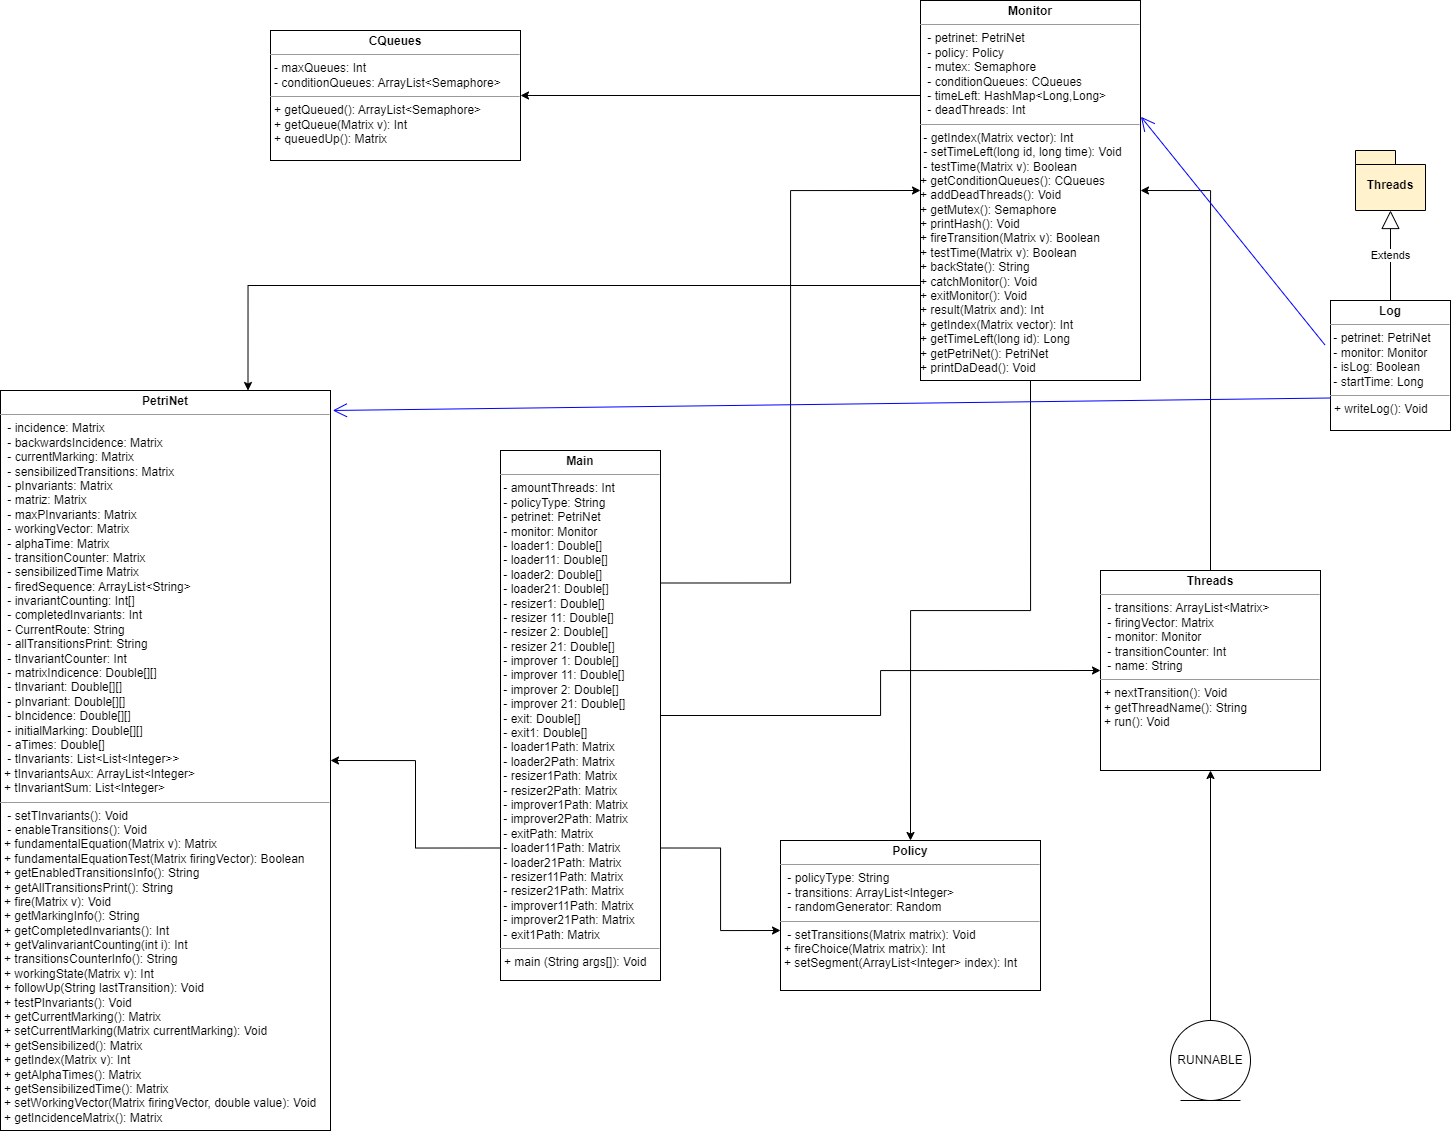

The diagram above was exported from draw.io. Its source (the exported page's mxGraphModel, read from the mxfile embedded in the PNG):
<mxGraphModel dx="1485" dy="653" grid="1" gridSize="10" guides="1" tooltips="1" connect="1" arrows="1" fold="1" page="1" pageScale="1" pageWidth="3300" pageHeight="4681" math="0" shadow="0">
  <root>
    <mxCell id="WIyWlLk6GJQsqaUBKTNV-0" />
    <mxCell id="WIyWlLk6GJQsqaUBKTNV-1" parent="WIyWlLk6GJQsqaUBKTNV-0" />
    <mxCell id="ka0aeNIn5qrPB8hk-qQg-4" value="&lt;p style=&quot;margin:0px;margin-top:4px;text-align:center;&quot;&gt;&lt;b&gt;CQueues&lt;/b&gt;&lt;/p&gt;&lt;hr size=&quot;1&quot;&gt;&lt;p style=&quot;margin:0px;margin-left:4px;&quot;&gt;- maxQueues: Int&lt;/p&gt;&lt;p style=&quot;margin:0px;margin-left:4px;&quot;&gt;- conditionQueues: ArrayList&amp;lt;Semaphore&amp;gt;&lt;br&gt;&lt;/p&gt;&lt;hr size=&quot;1&quot;&gt;&lt;p style=&quot;margin:0px;margin-left:4px;&quot;&gt;+ getQueued(): ArrayList&amp;lt;Semaphore&amp;gt;&lt;/p&gt;&lt;p style=&quot;margin:0px;margin-left:4px;&quot;&gt;+ getQueue(Matrix v): Int&lt;/p&gt;&lt;p style=&quot;margin:0px;margin-left:4px;&quot;&gt;+ queuedUp(): Matrix&lt;br&gt;&lt;/p&gt;" style="verticalAlign=top;align=left;overflow=fill;fontSize=12;fontFamily=Helvetica;html=1;whiteSpace=wrap;" parent="WIyWlLk6GJQsqaUBKTNV-1" vertex="1">
      <mxGeometry x="1430" y="210" width="250" height="130" as="geometry" />
    </mxCell>
    <mxCell id="ka0aeNIn5qrPB8hk-qQg-5" value="&lt;p style=&quot;margin:0px;margin-top:4px;text-align:center;&quot;&gt;&lt;b&gt;Log&lt;/b&gt;&lt;/p&gt;&lt;hr size=&quot;1&quot;&gt;&lt;div&gt;&amp;nbsp;- petrinet: PetriNet&lt;/div&gt;&lt;div&gt;&amp;nbsp;- monitor: Monitor&lt;/div&gt;&lt;div&gt;&amp;nbsp;- isLog: Boolean&lt;/div&gt;&lt;div&gt;&amp;nbsp;- startTime: Long&lt;br&gt;&lt;/div&gt;&lt;hr size=&quot;1&quot;&gt;&lt;p style=&quot;margin:0px;margin-left:4px;&quot;&gt;+ writeLog(): Void&lt;/p&gt;" style="verticalAlign=top;align=left;overflow=fill;fontSize=12;fontFamily=Helvetica;html=1;whiteSpace=wrap;" parent="WIyWlLk6GJQsqaUBKTNV-1" vertex="1">
      <mxGeometry x="2490" y="480" width="120" height="130" as="geometry" />
    </mxCell>
    <mxCell id="ka0aeNIn5qrPB8hk-qQg-14" style="edgeStyle=orthogonalEdgeStyle;rounded=0;orthogonalLoop=1;jettySize=auto;html=1;exitX=0;exitY=0.75;exitDx=0;exitDy=0;entryX=1;entryY=0.5;entryDx=0;entryDy=0;" parent="WIyWlLk6GJQsqaUBKTNV-1" source="ka0aeNIn5qrPB8hk-qQg-6" target="ka0aeNIn5qrPB8hk-qQg-8" edge="1">
      <mxGeometry relative="1" as="geometry" />
    </mxCell>
    <mxCell id="ka0aeNIn5qrPB8hk-qQg-15" style="edgeStyle=orthogonalEdgeStyle;rounded=0;orthogonalLoop=1;jettySize=auto;html=1;exitX=1;exitY=0.75;exitDx=0;exitDy=0;entryX=0;entryY=0.6;entryDx=0;entryDy=0;entryPerimeter=0;" parent="WIyWlLk6GJQsqaUBKTNV-1" source="ka0aeNIn5qrPB8hk-qQg-6" target="ka0aeNIn5qrPB8hk-qQg-10" edge="1">
      <mxGeometry relative="1" as="geometry" />
    </mxCell>
    <mxCell id="ka0aeNIn5qrPB8hk-qQg-16" style="edgeStyle=orthogonalEdgeStyle;rounded=0;orthogonalLoop=1;jettySize=auto;html=1;exitX=1;exitY=0.25;exitDx=0;exitDy=0;entryX=0;entryY=0.5;entryDx=0;entryDy=0;" parent="WIyWlLk6GJQsqaUBKTNV-1" source="ka0aeNIn5qrPB8hk-qQg-6" target="ka0aeNIn5qrPB8hk-qQg-7" edge="1">
      <mxGeometry relative="1" as="geometry" />
    </mxCell>
    <mxCell id="ka0aeNIn5qrPB8hk-qQg-17" style="edgeStyle=orthogonalEdgeStyle;rounded=0;orthogonalLoop=1;jettySize=auto;html=1;exitX=1;exitY=0.5;exitDx=0;exitDy=0;entryX=0;entryY=0.5;entryDx=0;entryDy=0;" parent="WIyWlLk6GJQsqaUBKTNV-1" source="ka0aeNIn5qrPB8hk-qQg-6" target="ka0aeNIn5qrPB8hk-qQg-9" edge="1">
      <mxGeometry relative="1" as="geometry" />
    </mxCell>
    <mxCell id="ka0aeNIn5qrPB8hk-qQg-6" value="&lt;p style=&quot;margin:0px;margin-top:4px;text-align:center;&quot;&gt;&lt;b&gt;Main&lt;/b&gt;&lt;/p&gt;&lt;hr size=&quot;1&quot;&gt;&lt;div&gt;&amp;nbsp;- amountThreads: Int&lt;/div&gt;&lt;div&gt;&amp;nbsp;- policyType: String&lt;/div&gt;&lt;div&gt;&amp;nbsp;- petrinet: PetriNet&lt;/div&gt;&lt;div&gt;&amp;nbsp;- monitor: Monitor&lt;/div&gt;&lt;div&gt;&amp;nbsp;- loader1: Double[]&lt;/div&gt;&lt;div&gt;&amp;nbsp;- loader11: Double[]&lt;/div&gt;&lt;div&gt;&amp;nbsp;- loader2: Double[]&lt;/div&gt;&lt;div&gt;&amp;nbsp;- loader21: Double[]&lt;/div&gt;&lt;div&gt;&amp;nbsp;- resizer1: Double[]&lt;/div&gt;&lt;div&gt;&amp;nbsp;- resizer 11: Double[]&lt;/div&gt;&lt;div&gt;&amp;nbsp;- resizer 2: Double[]&lt;/div&gt;&lt;div&gt;&amp;nbsp;- resizer 21: Double[]&lt;/div&gt;&lt;div&gt;&amp;nbsp;- improver 1: Double[]&lt;/div&gt;&lt;div&gt;&amp;nbsp;- improver 11: Double[]&lt;/div&gt;&lt;div&gt;&amp;nbsp;- improver 2: Double[]&lt;/div&gt;&lt;div&gt;&amp;nbsp;- improver 21: Double[]&lt;/div&gt;&lt;div&gt;&amp;nbsp;- exit: Double[]&lt;/div&gt;&lt;div&gt;&amp;nbsp;- exit1: Double[]&lt;/div&gt;&lt;div&gt;&amp;nbsp;- loader1Path: Matrix&lt;/div&gt;&lt;div&gt;&amp;nbsp;- loader2Path: Matrix&lt;/div&gt;&lt;div&gt;&amp;nbsp;- resizer1Path: Matrix&lt;/div&gt;&lt;div&gt;&amp;nbsp;- resizer2Path: Matrix&lt;/div&gt;&lt;div&gt;&amp;nbsp;- improver1Path: Matrix&lt;/div&gt;&lt;div&gt;&amp;nbsp;- improver2Path: Matrix&lt;/div&gt;&lt;div&gt;&amp;nbsp;- exitPath: Matrix&lt;/div&gt;&lt;div&gt;&amp;nbsp;- loader11Path: Matrix&lt;/div&gt;&lt;div&gt;&amp;nbsp;- loader21Path: Matrix&lt;/div&gt;&lt;div&gt;&amp;nbsp;- resizer11Path: Matrix&lt;/div&gt;&lt;div&gt;&amp;nbsp;- resizer21Path: Matrix&lt;/div&gt;&lt;div&gt;&amp;nbsp;- improver11Path: Matrix&lt;/div&gt;&lt;div&gt;&amp;nbsp;- improver21Path: Matrix&lt;/div&gt;&lt;div&gt;&amp;nbsp;- exit1Path: Matrix&lt;br&gt;&lt;/div&gt;&lt;hr size=&quot;1&quot;&gt;&lt;p style=&quot;margin:0px;margin-left:4px;&quot;&gt;+ main (String args[]): Void&lt;br&gt;&lt;/p&gt;" style="verticalAlign=top;align=left;overflow=fill;fontSize=12;fontFamily=Helvetica;html=1;whiteSpace=wrap;" parent="WIyWlLk6GJQsqaUBKTNV-1" vertex="1">
      <mxGeometry x="1660" y="630" width="160" height="530" as="geometry" />
    </mxCell>
    <mxCell id="ka0aeNIn5qrPB8hk-qQg-19" style="edgeStyle=orthogonalEdgeStyle;rounded=0;orthogonalLoop=1;jettySize=auto;html=1;exitX=0;exitY=0.75;exitDx=0;exitDy=0;entryX=0.75;entryY=0;entryDx=0;entryDy=0;" parent="WIyWlLk6GJQsqaUBKTNV-1" source="ka0aeNIn5qrPB8hk-qQg-7" target="ka0aeNIn5qrPB8hk-qQg-8" edge="1">
      <mxGeometry relative="1" as="geometry" />
    </mxCell>
    <mxCell id="ka0aeNIn5qrPB8hk-qQg-20" style="edgeStyle=orthogonalEdgeStyle;rounded=0;orthogonalLoop=1;jettySize=auto;html=1;exitX=0.5;exitY=1;exitDx=0;exitDy=0;entryX=0.5;entryY=0;entryDx=0;entryDy=0;" parent="WIyWlLk6GJQsqaUBKTNV-1" source="ka0aeNIn5qrPB8hk-qQg-7" target="ka0aeNIn5qrPB8hk-qQg-10" edge="1">
      <mxGeometry relative="1" as="geometry" />
    </mxCell>
    <mxCell id="ka0aeNIn5qrPB8hk-qQg-23" style="edgeStyle=orthogonalEdgeStyle;rounded=0;orthogonalLoop=1;jettySize=auto;html=1;exitX=0;exitY=0.25;exitDx=0;exitDy=0;entryX=1;entryY=0.5;entryDx=0;entryDy=0;" parent="WIyWlLk6GJQsqaUBKTNV-1" source="ka0aeNIn5qrPB8hk-qQg-7" target="ka0aeNIn5qrPB8hk-qQg-4" edge="1">
      <mxGeometry relative="1" as="geometry" />
    </mxCell>
    <mxCell id="ka0aeNIn5qrPB8hk-qQg-7" value="&lt;p style=&quot;margin:0px;margin-top:4px;text-align:center;&quot;&gt;&lt;b&gt;Monitor&lt;/b&gt;&lt;/p&gt;&lt;hr size=&quot;1&quot;&gt;&lt;p style=&quot;margin:0px;margin-left:4px;&quot;&gt;&amp;nbsp;- petrinet: PetriNet&lt;/p&gt;&lt;p style=&quot;margin:0px;margin-left:4px;&quot;&gt;&amp;nbsp;- policy: Policy&lt;/p&gt;&lt;p style=&quot;margin:0px;margin-left:4px;&quot;&gt;&amp;nbsp;- mutex: Semaphore&lt;/p&gt;&lt;p style=&quot;margin:0px;margin-left:4px;&quot;&gt;&amp;nbsp;- conditionQueues: CQueues&lt;/p&gt;&lt;p style=&quot;margin:0px;margin-left:4px;&quot;&gt;&amp;nbsp;- timeLeft: HashMap&amp;lt;Long,Long&amp;gt;&lt;/p&gt;&lt;p style=&quot;margin:0px;margin-left:4px;&quot;&gt;&amp;nbsp;- deadThreads: Int&lt;br&gt;&lt;/p&gt;&lt;hr size=&quot;1&quot;&gt;&lt;div&gt;&amp;nbsp;- getIndex(Matrix vector): Int&lt;/div&gt;&lt;div&gt;&amp;nbsp;- setTimeLeft(long id, long time): Void&lt;/div&gt;&lt;div&gt;&amp;nbsp;- testTime(Matrix v): Boolean&lt;/div&gt;&lt;div&gt;+ getConditionQueues(): CQueues&lt;/div&gt;&lt;div&gt;+ addDeadThreads(): Void&lt;/div&gt;&lt;div&gt;+ getMutex(): Semaphore&lt;/div&gt;&lt;div&gt;+ printHash(): Void&lt;/div&gt;&lt;div&gt;+ fireTransition(Matrix v): Boolean&lt;/div&gt;&lt;div&gt;+ testTime(Matrix v): Boolean&lt;/div&gt;&lt;div&gt;+ backState(): String&lt;/div&gt;&lt;div&gt;+ catchMonitor(): Void&lt;/div&gt;&lt;div&gt;+ exitMonitor(): Void&lt;/div&gt;&lt;div&gt;+ result(Matrix and): Int&lt;/div&gt;&lt;div&gt;+ getIndex(Matrix vector): Int&lt;/div&gt;&lt;div&gt;+ getTimeLeft(long id): Long&lt;/div&gt;&lt;div&gt;+ getPetriNet(): PetriNet&lt;/div&gt;&lt;div&gt;+ printDaDead(): Void&lt;br&gt;&lt;/div&gt;" style="verticalAlign=top;align=left;overflow=fill;fontSize=12;fontFamily=Helvetica;html=1;whiteSpace=wrap;" parent="WIyWlLk6GJQsqaUBKTNV-1" vertex="1">
      <mxGeometry x="2080" y="180" width="220" height="380" as="geometry" />
    </mxCell>
    <mxCell id="ka0aeNIn5qrPB8hk-qQg-8" value="&lt;p style=&quot;margin:0px;margin-top:4px;text-align:center;&quot;&gt;&lt;b&gt;PetriNet&lt;/b&gt;&lt;/p&gt;&lt;hr size=&quot;1&quot;&gt;&lt;p style=&quot;margin:0px;margin-left:4px;&quot;&gt;&amp;nbsp;- incidence: Matrix&lt;/p&gt;&lt;p style=&quot;margin:0px;margin-left:4px;&quot;&gt;&amp;nbsp;- backwardsIncidence: Matrix&lt;/p&gt;&lt;p style=&quot;margin:0px;margin-left:4px;&quot;&gt;&amp;nbsp;- currentMarking: Matrix&lt;/p&gt;&lt;p style=&quot;margin:0px;margin-left:4px;&quot;&gt;&amp;nbsp;- sensibilizedTransitions: Matrix&lt;/p&gt;&lt;p style=&quot;margin:0px;margin-left:4px;&quot;&gt;&amp;nbsp;- pInvariants: Matrix&lt;/p&gt;&lt;p style=&quot;margin:0px;margin-left:4px;&quot;&gt;&amp;nbsp;- matriz: Matrix&lt;/p&gt;&lt;p style=&quot;margin:0px;margin-left:4px;&quot;&gt;&amp;nbsp;- maxPInvariants: Matrix&lt;/p&gt;&lt;p style=&quot;margin:0px;margin-left:4px;&quot;&gt;&amp;nbsp;- workingVector: Matrix&lt;/p&gt;&lt;p style=&quot;margin:0px;margin-left:4px;&quot;&gt;&amp;nbsp;- alphaTime: Matrix&lt;/p&gt;&lt;p style=&quot;margin:0px;margin-left:4px;&quot;&gt;&amp;nbsp;- transitionCounter: Matrix&lt;/p&gt;&lt;p style=&quot;margin:0px;margin-left:4px;&quot;&gt;&amp;nbsp;- sensibilizedTime Matrix&lt;/p&gt;&lt;p style=&quot;margin:0px;margin-left:4px;&quot;&gt;&amp;nbsp;- firedSequence: ArrayList&amp;lt;String&amp;gt;&lt;/p&gt;&lt;p style=&quot;margin:0px;margin-left:4px;&quot;&gt;&amp;nbsp;- invariantCounting: Int[]&lt;/p&gt;&lt;p style=&quot;margin:0px;margin-left:4px;&quot;&gt;&amp;nbsp;- completedInvariants: Int&lt;/p&gt;&lt;p style=&quot;margin:0px;margin-left:4px;&quot;&gt;&amp;nbsp;- CurrentRoute: String&lt;/p&gt;&lt;p style=&quot;margin:0px;margin-left:4px;&quot;&gt;&amp;nbsp;- allTransitionsPrint: String&lt;/p&gt;&lt;p style=&quot;margin:0px;margin-left:4px;&quot;&gt;&amp;nbsp;- tInvariantCounter: Int&lt;/p&gt;&lt;p style=&quot;margin:0px;margin-left:4px;&quot;&gt;&amp;nbsp;- matrixIndicence: Double[][]&lt;/p&gt;&lt;p style=&quot;margin:0px;margin-left:4px;&quot;&gt;&amp;nbsp;- tInvariant: Double[][]&lt;/p&gt;&lt;p style=&quot;margin:0px;margin-left:4px;&quot;&gt;&amp;nbsp;- pInvariant: Double[][]&lt;/p&gt;&lt;p style=&quot;margin:0px;margin-left:4px;&quot;&gt;&amp;nbsp;- bIncidence: Double[][]&lt;/p&gt;&lt;p style=&quot;margin:0px;margin-left:4px;&quot;&gt;&amp;nbsp;- initialMarking: Double[][]&lt;/p&gt;&lt;p style=&quot;margin:0px;margin-left:4px;&quot;&gt;&amp;nbsp;- aTimes: Double[]&lt;/p&gt;&lt;p style=&quot;margin:0px;margin-left:4px;&quot;&gt;&amp;nbsp;- tInvariants: List&amp;lt;List&amp;lt;Integer&amp;gt;&amp;gt;&lt;br&gt;&lt;/p&gt;&lt;p style=&quot;margin:0px;margin-left:4px;&quot;&gt;+ tInvariantsAux: ArrayList&amp;lt;Integer&amp;gt;&lt;/p&gt;&lt;p style=&quot;margin:0px;margin-left:4px;&quot;&gt;+ tInvariantSum: List&amp;lt;Integer&amp;gt;&lt;br&gt;&lt;/p&gt;&lt;hr size=&quot;1&quot;&gt;&lt;p style=&quot;margin:0px;margin-left:4px;&quot;&gt;&amp;nbsp;- setTInvariants(): Void&lt;/p&gt;&lt;p style=&quot;margin:0px;margin-left:4px;&quot;&gt;&amp;nbsp;- enableTransitions(): Void&lt;br&gt;&lt;/p&gt;&lt;p style=&quot;margin:0px;margin-left:4px;&quot;&gt;+ fundamentalEquation(Matrix v): Matrix&lt;/p&gt;&lt;p style=&quot;margin:0px;margin-left:4px;&quot;&gt;+ fundamentalEquationTest(Matrix firingVector): Boolean&lt;/p&gt;&lt;p style=&quot;margin:0px;margin-left:4px;&quot;&gt;+ getEnabledTransitionsInfo(): String&lt;/p&gt;&lt;p style=&quot;margin:0px;margin-left:4px;&quot;&gt;+ getAllTransitionsPrint(): String&lt;/p&gt;&lt;p style=&quot;margin:0px;margin-left:4px;&quot;&gt;+ fire(Matrix v): Void&lt;/p&gt;&lt;p style=&quot;margin:0px;margin-left:4px;&quot;&gt;+ getMarkingInfo(): String&lt;br&gt;&lt;/p&gt;&lt;p style=&quot;margin:0px;margin-left:4px;&quot;&gt;+ getCompletedInvariants(): Int&lt;/p&gt;&lt;p style=&quot;margin:0px;margin-left:4px;&quot;&gt;+ getValinvariantCounting(int i): Int&lt;/p&gt;&lt;p style=&quot;margin:0px;margin-left:4px;&quot;&gt;+ transitionsCounterInfo(): String&lt;/p&gt;&lt;p style=&quot;margin:0px;margin-left:4px;&quot;&gt;+ workingState(Matrix v): Int&lt;/p&gt;&lt;p style=&quot;margin:0px;margin-left:4px;&quot;&gt;+ followUp(String lastTransition): Void&lt;/p&gt;&lt;p style=&quot;margin:0px;margin-left:4px;&quot;&gt;+ testPInvariants(): Void&lt;/p&gt;&lt;p style=&quot;margin:0px;margin-left:4px;&quot;&gt;+ getCurrentMarking(): Matrix&lt;/p&gt;&lt;p style=&quot;margin:0px;margin-left:4px;&quot;&gt;+ setCurrentMarking(Matrix currentMarking): Void&lt;/p&gt;&lt;p style=&quot;margin:0px;margin-left:4px;&quot;&gt;+ getSensibilized(): Matrix&lt;/p&gt;&lt;p style=&quot;margin:0px;margin-left:4px;&quot;&gt;+ getIndex(Matrix v): Int&lt;/p&gt;&lt;p style=&quot;margin:0px;margin-left:4px;&quot;&gt;+ getAlphaTimes(): Matrix&lt;/p&gt;&lt;p style=&quot;margin:0px;margin-left:4px;&quot;&gt;+ getSensibilizedTime(): Matrix&lt;/p&gt;&lt;p style=&quot;margin:0px;margin-left:4px;&quot;&gt;+ setWorkingVector(Matrix firingVector, double value): Void&lt;/p&gt;&lt;p style=&quot;margin:0px;margin-left:4px;&quot;&gt;+ getIncidenceMatrix(): Matrix&lt;br&gt;&lt;/p&gt;" style="verticalAlign=top;align=left;overflow=fill;fontSize=12;fontFamily=Helvetica;html=1;whiteSpace=wrap;" parent="WIyWlLk6GJQsqaUBKTNV-1" vertex="1">
      <mxGeometry x="1160" y="570" width="330" height="740" as="geometry" />
    </mxCell>
    <mxCell id="ka0aeNIn5qrPB8hk-qQg-22" style="edgeStyle=orthogonalEdgeStyle;rounded=0;orthogonalLoop=1;jettySize=auto;html=1;exitX=0.5;exitY=0;exitDx=0;exitDy=0;entryX=1;entryY=0.5;entryDx=0;entryDy=0;" parent="WIyWlLk6GJQsqaUBKTNV-1" source="ka0aeNIn5qrPB8hk-qQg-9" target="ka0aeNIn5qrPB8hk-qQg-7" edge="1">
      <mxGeometry relative="1" as="geometry" />
    </mxCell>
    <mxCell id="ka0aeNIn5qrPB8hk-qQg-9" value="&lt;p style=&quot;margin:0px;margin-top:4px;text-align:center;&quot;&gt;&lt;b&gt;Threads&lt;/b&gt;&lt;/p&gt;&lt;hr size=&quot;1&quot;&gt;&lt;p style=&quot;margin:0px;margin-left:4px;&quot;&gt;&amp;nbsp;- transitions: ArrayList&amp;lt;Matrix&amp;gt;&lt;/p&gt;&lt;p style=&quot;margin:0px;margin-left:4px;&quot;&gt;&amp;nbsp;- firingVector: Matrix&lt;/p&gt;&lt;p style=&quot;margin:0px;margin-left:4px;&quot;&gt;&amp;nbsp;- monitor: Monitor&lt;/p&gt;&lt;p style=&quot;margin:0px;margin-left:4px;&quot;&gt;&amp;nbsp;- transitionCounter: Int&lt;/p&gt;&lt;p style=&quot;margin:0px;margin-left:4px;&quot;&gt;&amp;nbsp;- name: String&lt;br&gt;&lt;/p&gt;&lt;hr size=&quot;1&quot;&gt;&lt;p style=&quot;margin:0px;margin-left:4px;&quot;&gt;+ nextTransition(): Void&lt;/p&gt;&lt;p style=&quot;margin:0px;margin-left:4px;&quot;&gt;+ getThreadName(): String&lt;/p&gt;&lt;p style=&quot;margin:0px;margin-left:4px;&quot;&gt;+ run(): Void&lt;br&gt;&lt;/p&gt;" style="verticalAlign=top;align=left;overflow=fill;fontSize=12;fontFamily=Helvetica;html=1;whiteSpace=wrap;" parent="WIyWlLk6GJQsqaUBKTNV-1" vertex="1">
      <mxGeometry x="2260" y="750" width="220" height="200" as="geometry" />
    </mxCell>
    <mxCell id="ka0aeNIn5qrPB8hk-qQg-10" value="&lt;p style=&quot;margin:0px;margin-top:4px;text-align:center;&quot;&gt;&lt;b&gt;Policy&lt;/b&gt;&lt;/p&gt;&lt;hr size=&quot;1&quot;&gt;&lt;p style=&quot;margin:0px;margin-left:4px;&quot;&gt;&amp;nbsp;- policyType: String&lt;/p&gt;&lt;p style=&quot;margin:0px;margin-left:4px;&quot;&gt;&amp;nbsp;- transitions: ArrayList&amp;lt;Integer&amp;gt;&lt;/p&gt;&lt;p style=&quot;margin:0px;margin-left:4px;&quot;&gt;&amp;nbsp;- randomGenerator: Random&lt;br&gt;&lt;/p&gt;&lt;hr size=&quot;1&quot;&gt;&lt;p style=&quot;margin:0px;margin-left:4px;&quot;&gt;&amp;nbsp;- setTransitions(Matrix matrix): Void&lt;/p&gt;&lt;p style=&quot;margin:0px;margin-left:4px;&quot;&gt;+ fireChoice(Matrix matrix): Int&lt;/p&gt;&lt;p style=&quot;margin:0px;margin-left:4px;&quot;&gt;+ setSegment(ArrayList&amp;lt;Integer&amp;gt; index): Int&lt;br&gt;&lt;/p&gt;" style="verticalAlign=top;align=left;overflow=fill;fontSize=12;fontFamily=Helvetica;html=1;whiteSpace=wrap;" parent="WIyWlLk6GJQsqaUBKTNV-1" vertex="1">
      <mxGeometry x="1940" y="1020" width="260" height="150" as="geometry" />
    </mxCell>
    <mxCell id="ka0aeNIn5qrPB8hk-qQg-21" style="edgeStyle=orthogonalEdgeStyle;rounded=0;orthogonalLoop=1;jettySize=auto;html=1;exitX=0.5;exitY=0;exitDx=0;exitDy=0;entryX=0.5;entryY=1;entryDx=0;entryDy=0;" parent="WIyWlLk6GJQsqaUBKTNV-1" source="ka0aeNIn5qrPB8hk-qQg-11" target="ka0aeNIn5qrPB8hk-qQg-9" edge="1">
      <mxGeometry relative="1" as="geometry" />
    </mxCell>
    <mxCell id="ka0aeNIn5qrPB8hk-qQg-11" value="RUNNABLE" style="ellipse;shape=umlEntity;whiteSpace=wrap;html=1;" parent="WIyWlLk6GJQsqaUBKTNV-1" vertex="1">
      <mxGeometry x="2330" y="1200" width="80" height="80" as="geometry" />
    </mxCell>
    <mxCell id="Ryl2SA7fRhmbfnHaN8On-0" value="Threads" style="shape=folder;fontStyle=1;spacingTop=10;tabWidth=40;tabHeight=14;tabPosition=left;html=1;whiteSpace=wrap;fillColor=#FFF2CC;" vertex="1" parent="WIyWlLk6GJQsqaUBKTNV-1">
      <mxGeometry x="2515" y="330" width="70" height="60" as="geometry" />
    </mxCell>
    <mxCell id="Ryl2SA7fRhmbfnHaN8On-2" value="Extends" style="endArrow=block;endSize=16;endFill=0;html=1;rounded=0;entryX=0.5;entryY=1;entryDx=0;entryDy=0;entryPerimeter=0;exitX=0.5;exitY=0;exitDx=0;exitDy=0;" edge="1" parent="WIyWlLk6GJQsqaUBKTNV-1" source="ka0aeNIn5qrPB8hk-qQg-5" target="Ryl2SA7fRhmbfnHaN8On-0">
      <mxGeometry width="160" relative="1" as="geometry">
        <mxPoint x="2420" y="450" as="sourcePoint" />
        <mxPoint x="2580" y="450" as="targetPoint" />
      </mxGeometry>
    </mxCell>
    <mxCell id="Ryl2SA7fRhmbfnHaN8On-7" value="" style="endArrow=open;html=1;rounded=0;entryX=1.002;entryY=0.306;entryDx=0;entryDy=0;endFill=0;endSize=12;entryPerimeter=0;fillColor=#FFD966;strokeColor=#0000FF;exitX=-0.047;exitY=0.341;exitDx=0;exitDy=0;exitPerimeter=0;" edge="1" parent="WIyWlLk6GJQsqaUBKTNV-1" source="ka0aeNIn5qrPB8hk-qQg-5" target="ka0aeNIn5qrPB8hk-qQg-7">
      <mxGeometry width="50" height="50" relative="1" as="geometry">
        <mxPoint x="2500" y="569" as="sourcePoint" />
        <mxPoint x="1830" y="721" as="targetPoint" />
      </mxGeometry>
    </mxCell>
    <mxCell id="Ryl2SA7fRhmbfnHaN8On-8" value="" style="endArrow=open;html=1;rounded=0;entryX=1.007;entryY=0.027;entryDx=0;entryDy=0;endFill=0;endSize=12;entryPerimeter=0;fillColor=#FFD966;strokeColor=#0000FF;exitX=0;exitY=0.75;exitDx=0;exitDy=0;" edge="1" parent="WIyWlLk6GJQsqaUBKTNV-1" source="ka0aeNIn5qrPB8hk-qQg-5" target="ka0aeNIn5qrPB8hk-qQg-8">
      <mxGeometry width="50" height="50" relative="1" as="geometry">
        <mxPoint x="2480" y="579" as="sourcePoint" />
        <mxPoint x="1840" y="731" as="targetPoint" />
      </mxGeometry>
    </mxCell>
  </root>
</mxGraphModel>